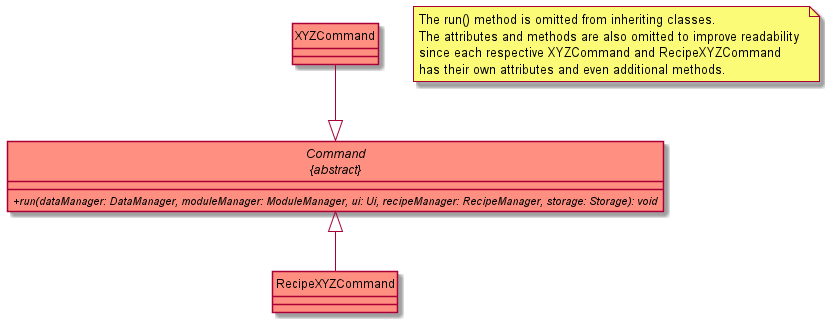

The diagram above was rendered by PlantUML. Its source (embedded in the PNG):
@startuml
!include colors.puml

skinparam classAttributeIconSize 0
hide circle

abstract class "Command\n{abstract}" as Command LOGIC_COLOR {
  {abstract} +run(dataManager: DataManager, moduleManager: ModuleManager, ui: Ui, recipeManager: RecipeManager, storage: Storage): void
}

note "The run() method is omitted from inheriting classes.\nThe attributes and methods are also omitted to improve readability \nsince each respective XYZCommand and RecipeXYZCommand\nhas their own attributes and even additional methods." as omitMessage

Command <|-up- XYZCommand
Command <|-down- RecipeXYZCommand

class XYZCommand LOGIC_COLOR {
}

class RecipeXYZCommand LOGIC_COLOR {
}

@enduml